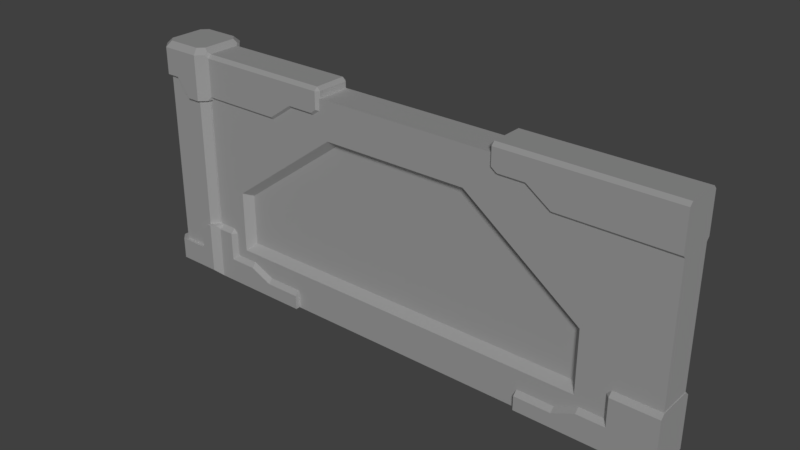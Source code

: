 # Source: RobotRampage_Wall.blend  (saved by Blender 2.77.0; exported with 4.5.12 LTS)
import bpy
from mathutils import Matrix  # noqa: F401  (used for matrix-valued properties, if any)

bpy.ops.wm.read_factory_settings(use_empty=True)
scene = bpy.context.scene
scene.name = 'Scene'

# ---- collections
col_collection_1 = bpy.data.collections.new('Collection 1'); scene.collection.children.link(col_collection_1)
col_collection_1.hide_render = True
col_collection_1.hide_viewport = True
col_collection_2 = bpy.data.collections.new('Collection 2'); scene.collection.children.link(col_collection_2)

# ---- materials (node trees are filled in below, after node groups)
mat_material = bpy.data.materials.new('Material')
mat_material.alpha_threshold = 0.0
mat_material.use_transparent_shadow = False
mat_material.roughness = 0.5

# ---- material node trees

# ---- world
world_world = bpy.data.worlds.new('World'); scene.world = world_world
world_world.color = (0.05088, 0.05088, 0.05088)
world_world.use_sun_shadow = False
world_world.sun_shadow_jitter_overblur = 0.0
world_world.cycles.sampling_method = 'MANUAL'

# ---- cameras
cam_camera = bpy.data.cameras.new('Camera')
cam_camera.clip_end = 100.0
cam_camera.lens = 35.0
cam_camera.sensor_width = 32.0
cam_camera.sensor_height = 18.0
cam_camera.ortho_scale = 7.314
cam_camera.dof.focus_distance = 0.0
cam_camera.dof.aperture_fstop = 128.0

# ---- lights
light_lamp = bpy.data.lights.new('Lamp', 'SUN')
light_lamp.transmission_factor = 0.0
light_lamp.cutoff_distance = 30.0
light_lamp.angle = 0.1993
light_lamp.energy = 1.0
light_lamp.shadow_buffer_clip_start = 1.001
light_lamp.shadow_soft_size = 0.1
light_lamp.shadow_cascade_max_distance = 1000.0

# ---- meshes
me_cube = bpy.data.meshes.new('Cube')
me_cube.from_pydata([(1.071, 1.471, 0.4432), (1.471, 1.071, 0.4432), (1.471, -1.071, 0.4432), (1.071, -1.471, 0.4432), (-1.071, -1.471, 0.4432), (-1.471, -1.071, 0.4432), (-1.471, 1.071, 0.4432), (-1.071, 1.471, 0.4432), (1.471, 1.071, 13.43), (1.071, 1.471, 13.43), (1.071, -1.471, 13.43), (1.471, -1.071, 13.43), (-1.471, -1.071, 13.43), (-1.071, -1.471, 13.43), (-1.071, 1.471, 13.43), (-1.471, 1.071, 13.43), (-1.146, -1.679, 12.02), (-1.679, -1.146, 12.02), (-1.679, 1.146, 12.02), (-1.146, 1.679, 12.02), (1.146, -1.679, 10.96), (1.146, 1.679, 10.96), (0.3819, -1.679, 10.96), (-0.3819, -1.679, 12.02), (-0.3819, 1.679, 12.02), (0.3819, 1.679, 10.96), (-1.355, -1.011, 13.9), (-1.679, -1.146, 13.58), (-1.011, -1.355, 13.9), (-1.146, -1.679, 13.58), (-1.011, 1.355, 13.9), (-1.146, 1.679, 13.58), (-1.355, 1.011, 13.9), (-1.679, 1.146, 13.58), (1.011, -1.355, 13.9), (1.146, -1.679, 13.58), (1.355, -1.011, 13.9), (1.355, 1.011, 13.9), (1.011, 1.355, 13.9), (1.146, 1.679, 13.58), (0.3819, -1.355, 13.9), (0.3819, -1.679, 13.58), (-0.3819, -1.679, 13.58), (-0.3819, -1.355, 13.9), (0.3819, 1.679, 13.58), (0.3819, 1.355, 13.9), (-0.3819, 1.355, 13.9), (-0.3819, 1.679, 13.58), (9.265, 0.9492, 13.58), (9.265, 1.146, 13.38), (9.265, 1.146, 12.15), (9.265, 0.9492, 11.94), (9.265, -1.146, 13.38), (9.265, -0.9492, 13.58), (9.265, -0.9492, 11.94), (9.265, -1.146, 12.15), (1.679, -0.9492, 10.96), (1.679, -1.146, 11.17), (1.54, -1.285, 10.96), (7.727, -1.146, 13.38), (7.727, -0.9492, 13.58), (7.727, -1.146, 12.15), (7.727, -0.9492, 11.94), (1.679, 1.146, 11.17), (1.679, 0.9492, 10.96), (1.54, 1.285, 10.96), (7.727, 1.146, 13.38), (7.727, 0.9492, 13.58), (7.727, 0.9492, 11.94), (7.727, 1.146, 12.15), (6.332, 1.146, 13.38), (6.332, 0.9492, 13.58), (6.332, -0.9492, 13.58), (6.332, -1.146, 13.38), (6.332, -1.146, 11.17), (6.332, -0.9492, 10.96), (6.332, 1.146, 11.17), (6.332, 0.9492, 10.96), (1.679, -1.146, 13.38), (1.679, -0.9492, 13.58), (1.546, -1.09, 13.71), (1.54, -1.285, 13.58), (1.679, 0.9492, 13.58), (1.679, 1.146, 13.38), (1.54, 1.285, 13.58), (1.546, 1.09, 13.71), (9.58, -0.9492, 13.58), (9.58, -1.146, 13.38), (9.777, -0.9492, 13.38), (9.58, 0.9492, 13.58), (9.777, 0.9492, 13.38), (9.58, 1.146, 13.38), (9.58, 1.146, 12.39), (9.777, 0.9492, 12.31), (9.58, -1.146, 12.39), (9.777, -0.9492, 12.31), (0.5284, -1.664, 1.657), (0.5284, 1.664, 1.657), (0.5284, -1.664, 0.3928), (0.5284, -1.264, 2.384e-07), (0.5284, 1.264, 2.384e-07), (0.5284, 1.664, 0.3928), (1.264, -1.664, 0.3928), (1.264, -1.264, -9.537e-07), (1.664, -1.264, 0.0), (1.264, -1.664, 3.321), (1.664, 1.264, 0.0), (1.264, 1.264, 2.384e-07), (1.264, 1.664, 0.3928), (1.264, 1.664, 3.321), (1.264, 1.664, 1.657), (1.664, 1.264, 1.657), (1.664, -1.264, 1.657), (1.264, -1.664, 1.657), (-1.255, 1.664, 1.657), (-1.655, 1.264, 1.657), (-1.255, 1.664, 0.3928), (-1.255, 1.264, 2.384e-07), (-1.655, 1.264, 0.3928), (-1.255, -1.264, 2.384e-07), (-1.255, -1.664, 0.3928), (-1.655, -1.264, 0.3928), (-1.655, -1.264, 1.657), (-1.255, -1.664, 1.657), (1.068, -1.664, 3.321), (0.5284, -1.664, 2.782), (0.5284, 1.664, 2.782), (1.068, 1.664, 3.321), (2.839, 1.264, 0.0), (2.839, -1.264, 0.0), (4.207, 1.264, 0.0), (4.207, -1.264, 0.0), (5.511, 1.264, 0.0), (5.511, -1.264, 0.0), (7.645, 1.264, 0.0), (7.645, -1.264, 0.0), (1.664, -1.264, 3.076), (1.664, -1.019, 3.321), (1.491, -1.438, 3.321), (1.664, 1.019, 3.321), (1.664, 1.264, 3.076), (1.491, 1.438, 3.321), (2.839, 1.019, 1.657), (2.594, 1.264, 1.412), (2.594, -1.264, 1.412), (2.839, -1.019, 1.657), (2.594, 1.264, 3.076), (2.594, 1.019, 3.321), (2.839, 1.019, 3.076), (2.594, -1.019, 3.321), (2.594, -1.264, 3.076), (2.839, -1.019, 3.076), (4.207, 1.019, 1.657), (4.207, 1.264, 1.412), (4.207, -1.264, 1.412), (4.207, -1.019, 1.657), (5.511, 1.019, 1.074), (5.511, 1.264, 0.8286), (5.511, -1.264, 0.8286), (5.511, -1.019, 1.074), (7.645, 1.264, 0.8286), (7.645, 1.019, 1.074), (7.645, -1.019, 1.074), (7.645, -1.264, 0.8286), (3.902, -0.5, 2.612), (3.902, -0.5, 5.629), (3.902, 0.5, 2.612), (3.902, 0.5, 5.629), (25.1, -0.5, 2.612), (25.1, -0.5, 5.629), (25.1, 0.5, 2.612), (25.1, 0.5, 5.629), (10.22, 1.0, 10.79), (18.78, 1.0, 10.79), (18.78, 1.0, 2.212), (10.22, 1.0, 2.212), (18.78, -1.0, 10.79), (10.22, -1.0, 10.79), (10.22, -1.0, 2.212), (18.78, -1.0, 2.212), (-1.0, -1.0, 0.0), (-1.0, -1.0, 13.0), (-1.0, 1.0, 13.0), (-1.0, 1.0, 0.0), (19.67, 1.0, 13.0), (30.0, 1.0, 13.0), (30.0, 1.0, 0.0), (9.333, 1.0, 0.0), (30.0, -1.0, 13.0), (30.0, -1.0, 0.0), (9.333, -1.0, 13.0), (19.67, -1.0, 0.0), (9.333, 1.0, 13.0), (19.67, 1.0, 0.0), (19.67, -1.0, 13.0), (9.333, -1.0, 0.0), (3.502, -1.0, 2.212), (3.502, -1.0, 5.831), (25.5, -1.0, 5.831), (25.5, -1.0, 2.212), (10.36, -0.5, 10.39), (18.78, -0.5, 2.612), (18.64, -0.5, 10.39), (10.22, -0.5, 2.612), (3.502, 1.0, 5.831), (3.502, 1.0, 2.212), (18.64, 0.5, 10.39), (25.5, 1.0, 5.831), (25.5, 1.0, 2.212), (10.22, 0.5, 2.612), (10.36, 0.5, 10.39), (18.78, 0.5, 2.612), (20.73, 0.9492, 13.58), (20.73, 1.146, 13.38), (20.73, 1.146, 12.15), (20.73, 0.9492, 11.94), (20.73, -1.146, 13.38), (20.73, -0.9492, 13.58), (20.73, -0.9492, 11.94), (20.73, -1.146, 12.15), (30.01, -0.9492, 10.96), (30.01, -1.146, 11.17), (22.27, -1.146, 13.38), (22.27, -0.9492, 13.58), (22.27, -1.146, 12.15), (22.27, -0.9492, 11.94), (30.01, 1.146, 11.17), (30.01, 0.9492, 10.96), (22.27, 1.146, 13.38), (22.27, 0.9492, 13.58), (22.27, 0.9492, 11.94), (22.27, 1.146, 12.15), (23.66, 1.146, 13.38), (23.66, 0.9492, 13.58), (23.66, -0.9492, 13.58), (23.66, -1.146, 13.38), (23.66, -1.146, 11.17), (23.66, -0.9492, 10.96), (23.66, 1.146, 11.17), (23.66, 0.9492, 10.96), (30.01, -1.146, 13.38), (30.01, -0.9492, 13.58), (30.01, 0.9492, 13.58), (30.01, 1.146, 13.38), (20.41, -0.9492, 13.58), (20.41, -1.146, 13.38), (20.22, -0.9492, 13.38), (20.41, 0.9492, 13.58), (20.22, 0.9492, 13.38), (20.41, 1.146, 13.38), (20.41, 1.146, 12.39), (20.22, 0.9492, 12.31), (20.41, -1.146, 12.39), (20.22, -0.9492, 12.31), (30.03, -1.264, -2.384e-07), (30.03, 1.264, -2.384e-07), (30.03, 1.264, 1.657), (30.03, -1.264, 1.657), (27.16, 1.264, -2.384e-07), (27.16, -1.264, -2.384e-07), (25.79, 1.264, -2.384e-07), (25.79, -1.264, -2.384e-07), (24.48, 1.264, -2.384e-07), (24.48, -1.264, -2.384e-07), (22.35, 1.264, -2.384e-07), (22.35, -1.264, -2.384e-07), (30.03, -1.264, 3.076), (30.03, -1.019, 3.321), (30.03, 1.019, 3.321), (30.03, 1.264, 3.076), (27.16, 1.019, 1.657), (27.4, 1.264, 1.412), (27.4, -1.264, 1.412), (27.16, -1.019, 1.657), (27.4, 1.264, 3.076), (27.4, 1.019, 3.321), (27.16, 1.019, 3.076), (27.4, -1.019, 3.321), (27.4, -1.264, 3.076), (27.16, -1.019, 3.076), (25.79, 1.019, 1.657), (25.79, 1.264, 1.412), (25.79, -1.264, 1.412), (25.79, -1.019, 1.657), (24.48, 1.019, 1.074), (24.48, 1.264, 0.8286), (24.48, -1.264, 0.8286), (24.48, -1.019, 1.074), (22.35, 1.264, 0.8286), (22.35, 1.019, 1.074), (22.35, -1.019, 1.074), (22.35, -1.264, 0.8286)], [], [(9, 0, 7, 14), (3, 10, 13, 4), (5, 12, 15, 6), (1, 8, 11, 2), (0, 9, 8, 1), (2, 11, 10, 3), (4, 13, 12, 5), (6, 15, 14, 7), (17, 18, 19, 16), (63, 83, 70, 76), (16, 29, 27, 17), (31, 19, 18, 33), (41, 42, 23, 22), (27, 33, 18, 17), (31, 47, 24, 19), (44, 39, 21, 25), (35, 41, 22, 20), (42, 29, 16, 23), (36, 34, 35, 81, 80), (47, 44, 25, 24), (73, 74, 61, 59), (84, 83, 63, 65, 21, 39), (23, 16, 19, 24), (22, 23, 24, 25), (56, 64, 77, 75), (28, 26, 27, 29), (32, 30, 31, 33), (90, 88, 95, 93), (80, 79, 82, 85, 37, 36), (26, 32, 33, 27), (43, 28, 29, 42), (38, 37, 85, 84, 39), (47, 31, 30, 46), (34, 40, 41, 35), (40, 43, 42, 41), (39, 44, 45, 38), (44, 47, 46, 45), (34, 36, 37, 38, 45, 46, 30, 32, 26, 28, 43, 40), (35, 20, 58, 57, 78, 81), (78, 57, 74, 73), (76, 70, 66, 69), (52, 55, 94, 87), (75, 77, 68, 62), (71, 72, 60, 67), (82, 79, 72, 71), (62, 68, 51, 54), (48, 53, 86, 89), (54, 51, 93, 95), (50, 49, 91, 92), (21, 65, 64, 56, 58, 20, 22, 25), (59, 61, 55, 52), (69, 66, 49, 50), (56, 57, 58), (63, 64, 65), (78, 79, 80, 81), (82, 83, 84, 85), (86, 87, 88), (89, 90, 91), (62, 54, 55, 61), (69, 50, 51, 68), (49, 66, 67, 48), (66, 70, 71, 67), (63, 76, 77, 64), (73, 59, 60, 72), (61, 74, 75, 62), (53, 60, 59, 52), (76, 69, 68, 77), (70, 83, 82, 71), (78, 73, 72, 79), (56, 75, 74, 57), (88, 90, 89, 86), (92, 91, 90, 93), (95, 88, 87, 94), (48, 89, 91, 49), (93, 51, 50, 92), (54, 95, 94, 55), (86, 53, 52, 87), (67, 60, 53, 48), (97, 110, 108, 101), (97, 101, 116, 114), (126, 127, 109, 110, 97), (98, 96, 123, 120), (113, 96, 98, 102), (125, 126, 97, 96), (148, 151, 145, 142), (122, 115, 118, 121), (141, 140, 111, 110, 109), (96, 97, 114, 115, 122, 123), (100, 99, 119, 117), (105, 138, 137, 139, 141, 109, 127, 124), (102, 103, 104), (106, 107, 108), (116, 117, 118), (119, 120, 121), (111, 106, 108, 110), (107, 100, 101, 108), (113, 102, 104, 112), (103, 107, 106, 104), (99, 103, 102, 98), (111, 140, 146, 143), (136, 112, 144, 150), (114, 116, 118, 115), (117, 119, 121, 118), (120, 123, 122, 121), (98, 120, 119, 99), (116, 101, 100, 117), (99, 100, 107, 103), (124, 127, 126, 125), (105, 124, 125, 96, 113), (142, 145, 155, 152), (112, 104, 129, 144), (104, 106, 128, 129), (139, 137, 149, 147), (152, 155, 159, 156), (106, 111, 143, 128), (131, 130, 132, 133), (129, 128, 130, 131), (144, 129, 131, 154), (128, 143, 153, 130), (132, 157, 160, 134), (154, 131, 133, 158), (130, 153, 157, 132), (156, 159, 162, 161), (160, 161, 162, 163, 135, 134), (133, 132, 134, 135), (158, 133, 135, 163), (136, 137, 138), (139, 140, 141), (146, 147, 148), (149, 150, 151), (136, 150, 149, 137), (148, 142, 143, 146), (145, 151, 150, 144), (151, 148, 147, 149), (146, 140, 139, 147), (155, 145, 144, 154), (142, 152, 153, 143), (152, 156, 157, 153), (154, 158, 159, 155), (158, 163, 162, 159), (160, 157, 156, 161), (105, 113, 112, 136, 138), (181, 182, 183, 180), (206, 171, 170, 211), (185, 188, 189, 186), (200, 165, 164, 203), (191, 193, 186, 189), (190, 192, 182, 181), (188, 185, 184, 194), (194, 184, 192, 190), (180, 183, 187, 195), (195, 187, 193, 191), (169, 202, 201, 168), (202, 200, 203, 201), (167, 210, 209, 166), (210, 206, 211, 209), (196, 197, 181, 180), (204, 205, 183, 182), (207, 173, 184, 185), (208, 207, 185, 186), (205, 175, 187, 183), (198, 199, 189, 188), (197, 177, 190, 181), (199, 179, 191, 189), (172, 204, 182, 192), (173, 172, 192, 184), (174, 208, 186, 193), (175, 174, 193, 187), (176, 198, 188, 194), (177, 176, 194, 190), (178, 196, 180, 195), (179, 178, 195, 191), (164, 165, 197, 196), (169, 168, 199, 198), (165, 200, 177, 197), (168, 201, 179, 199), (202, 169, 198, 176), (200, 202, 176, 177), (203, 164, 196, 178), (201, 203, 178, 179), (167, 166, 205, 204), (171, 206, 173, 207), (170, 171, 207, 208), (166, 209, 175, 205), (210, 167, 204, 172), (206, 210, 172, 173), (211, 170, 208, 174), (209, 211, 174, 175), (226, 238, 232, 243), (235, 222, 224, 236), (220, 237, 239, 227), (248, 251, 253, 246), (240, 235, 236, 221), (238, 231, 228, 232), (216, 245, 252, 219), (237, 225, 230, 239), (233, 229, 223, 234), (242, 233, 234, 241), (225, 218, 215, 230), (212, 247, 244, 217), (218, 253, 251, 215), (214, 250, 249, 213), (222, 216, 219, 224), (231, 214, 213, 228), (244, 246, 245), (247, 249, 248), (225, 224, 219, 218), (231, 230, 215, 214), (213, 212, 229, 228), (228, 229, 233, 232), (226, 227, 239, 238), (235, 234, 223, 222), (224, 225, 237, 236), (217, 216, 222, 223), (238, 239, 230, 231), (232, 233, 242, 243), (240, 241, 234, 235), (220, 221, 236, 237), (246, 244, 247, 248), (250, 251, 248, 249), (253, 252, 245, 246), (212, 213, 249, 247), (251, 250, 214, 215), (218, 219, 252, 253), (244, 245, 216, 217), (229, 212, 217, 223), (276, 270, 273, 279), (256, 271, 274, 269), (266, 278, 272, 257), (270, 280, 283, 273), (257, 272, 259, 254), (254, 259, 258, 255), (268, 275, 277, 267), (280, 284, 287, 283), (255, 258, 271, 256), (261, 263, 262, 260), (259, 261, 260, 258), (272, 282, 261, 259), (258, 260, 281, 271), (262, 264, 288, 285), (282, 286, 263, 261), (260, 262, 285, 281), (284, 289, 290, 287), (288, 264, 265, 291, 290, 289), (263, 265, 264, 262), (286, 291, 265, 263), (274, 276, 275), (277, 279, 278), (266, 267, 277, 278), (276, 274, 271, 270), (273, 272, 278, 279), (279, 277, 275, 276), (274, 275, 268, 269), (283, 282, 272, 273), (270, 271, 281, 280), (280, 281, 285, 284), (282, 283, 287, 286), (286, 287, 290, 291), (288, 289, 284, 285), (220, 227, 226, 243, 242, 241, 240, 221), (256, 269, 268, 267, 266, 257, 254, 255)])
_uv = me_cube.uv_layers.new(name='UVMap')
_uv.uv.foreach_set('vector', [0.1987, 0.9802, 0.1987, 0.8914, 0.184, 0.8914, 0.184, 0.9802, 0.1987, 0.8914, 0.1987, 0.9802, 0.184, 0.9802, 0.184, 0.8914, 0.1813, 0.8914, 0.1813, 0.9802, 0.1813, 0.9802, 0.1813, 0.8914, 0.2014, 0.8914, 0.2014, 0.9802, 0.2014, 0.9802, 0.2014, 0.8914, 0.07174, 0.8933, 0.07174, 0.9822, 0.07447, 0.9822, 0.07447, 0.8933, 0.07447, 0.8933, 0.07447, 0.9822, 0.07174, 0.9822, 0.07174, 0.8933, 0.05707, 0.8933, 0.05707, 0.9822, 0.05433, 0.9822, 0.05433, 0.8933, 0.05433, 0.8933, 0.05433, 0.9822, 0.05707, 0.9822, 0.05707, 0.8933, 0.1512, 0.6968, 0.1512, 0.6968, 0.155, 0.6968, 0.155, 0.6968, 0.1752, 0.6907, 0.1752, 0.7065, 0.2085, 0.7065, 0.2085, 0.6907, 0.155, 0.6968, 0.155, 0.7079, 0.1512, 0.7079, 0.1512, 0.6968, 0.155, 0.7079, 0.155, 0.6968, 0.1512, 0.6968, 0.1512, 0.7079, 0.166, 0.7079, 0.1605, 0.7079, 0.1605, 0.6968, 0.166, 0.6892, 0.1512, 0.7079, 0.1512, 0.7079, 0.1512, 0.6968, 0.1512, 0.6968, 0.155, 0.7079, 0.1605, 0.7079, 0.1605, 0.6968, 0.155, 0.6968, 0.166, 0.7079, 0.1714, 0.7079, 0.1714, 0.6892, 0.166, 0.6892, 0.1714, 0.7079, 0.166, 0.7079, 0.166, 0.6892, 0.1714, 0.6892, 0.1605, 0.7079, 0.155, 0.7079, 0.155, 0.6968, 0.1605, 0.6968, 0.04596, 0.7083, 0.04351, 0.7083, 0.04447, 0.706, 0.04729, 0.706, 0.04733, 0.7069, 0.1605, 0.7079, 0.166, 0.7079, 0.166, 0.6892, 0.1605, 0.6968, 0.2085, 0.7065, 0.2085, 0.6907, 0.2185, 0.6977, 0.2185, 0.7065, 0.1742, 0.7079, 0.1752, 0.7065, 0.1752, 0.6907, 0.1742, 0.6892, 0.1714, 0.6892, 0.1714, 0.7079, 0.1605, 0.6968, 0.155, 0.6968, 0.155, 0.6968, 0.1605, 0.6968, 0.166, 0.6892, 0.1605, 0.6968, 0.1605, 0.6968, 0.166, 0.6892, 0.1752, 0.6892, 0.1752, 0.6892, 0.2085, 0.6892, 0.2085, 0.6892, 0.02904, 0.7083, 0.02658, 0.7083, 0.02426, 0.706, 0.02807, 0.706, 0.02658, 0.7083, 0.02904, 0.7083, 0.02807, 0.706, 0.02426, 0.706, 0.2332, 0.7065, 0.2332, 0.7065, 0.2332, 0.6989, 0.2332, 0.6989, 0.04733, 0.7069, 0.04828, 0.706, 0.04828, 0.706, 0.04733, 0.7069, 0.04596, 0.7083, 0.04596, 0.7083, 0.02658, 0.7083, 0.02658, 0.7083, 0.02426, 0.706, 0.02426, 0.706, 0.03354, 0.7083, 0.02904, 0.7083, 0.02807, 0.706, 0.03354, 0.706, 0.04351, 0.7083, 0.04596, 0.7083, 0.04733, 0.7069, 0.04729, 0.706, 0.04447, 0.706, 0.03354, 0.706, 0.02807, 0.706, 0.02904, 0.7083, 0.03354, 0.7083, 0.04351, 0.7083, 0.039, 0.7083, 0.039, 0.706, 0.04447, 0.706, 0.039, 0.7083, 0.03354, 0.7083, 0.03354, 0.706, 0.039, 0.706, 0.04447, 0.706, 0.039, 0.706, 0.039, 0.7083, 0.04351, 0.7083, 0.039, 0.706, 0.03354, 0.706, 0.03354, 0.7083, 0.039, 0.7083, 0.1705, 0.7102, 0.1729, 0.7102, 0.1729, 0.7102, 0.1705, 0.7102, 0.166, 0.7102, 0.1605, 0.7102, 0.156, 0.7102, 0.1535, 0.7102, 0.1535, 0.7102, 0.156, 0.7102, 0.1605, 0.7102, 0.166, 0.7102, 0.1714, 0.7079, 0.1714, 0.6892, 0.1742, 0.6892, 0.1752, 0.6907, 0.1752, 0.7065, 0.1742, 0.7079, 0.1752, 0.7065, 0.1752, 0.6907, 0.2085, 0.6907, 0.2085, 0.7065, 0.2085, 0.6907, 0.2085, 0.7065, 0.2185, 0.7065, 0.2185, 0.6977, 0.2295, 0.7065, 0.2295, 0.6977, 0.2318, 0.6994, 0.2318, 0.7065, 0.2085, 0.6892, 0.2085, 0.6892, 0.2185, 0.6962, 0.2185, 0.6962, 0.2085, 0.7079, 0.2085, 0.7079, 0.2185, 0.7079, 0.2185, 0.7079, 0.1752, 0.7079, 0.1752, 0.7079, 0.2085, 0.7079, 0.2085, 0.7079, 0.2185, 0.6962, 0.2185, 0.6962, 0.2295, 0.6962, 0.2295, 0.6962, 0.2295, 0.7079, 0.2295, 0.7079, 0.2318, 0.7079, 0.2318, 0.7079, 0.2295, 0.6962, 0.2295, 0.6962, 0.2332, 0.6989, 0.2332, 0.6989, 0.2295, 0.6977, 0.2295, 0.7065, 0.2318, 0.7065, 0.2318, 0.6994, 0.1714, 0.6892, 0.1742, 0.6892, 0.1752, 0.6892, 0.1752, 0.6892, 0.1742, 0.6892, 0.1714, 0.6892, 0.166, 0.6892, 0.166, 0.6892, 0.2185, 0.7065, 0.2185, 0.6977, 0.2295, 0.6977, 0.2295, 0.7065, 0.2185, 0.6977, 0.2185, 0.7065, 0.2295, 0.7065, 0.2295, 0.6977, 0.04828, 0.6872, 0.04828, 0.6887, 0.04729, 0.6872, 0.04828, 0.6887, 0.04828, 0.6872, 0.04729, 0.6872, 0.04828, 0.7045, 0.04828, 0.706, 0.04733, 0.7069, 0.04729, 0.706, 0.04828, 0.706, 0.04828, 0.7045, 0.04729, 0.706, 0.04733, 0.7069, 0.1048, 0.706, 0.1048, 0.7045, 0.1062, 0.7045, 0.1048, 0.706, 0.1062, 0.7045, 0.1048, 0.7045, 0.09155, 0.6942, 0.1025, 0.6942, 0.1025, 0.6958, 0.09155, 0.6958, 0.09155, 0.6958, 0.1025, 0.6958, 0.1025, 0.6942, 0.09155, 0.6942, 0.1025, 0.7045, 0.09155, 0.7045, 0.09155, 0.706, 0.1025, 0.706, 0.09155, 0.7045, 0.08157, 0.7045, 0.08157, 0.706, 0.09155, 0.706, 0.04828, 0.6887, 0.08157, 0.6887, 0.08157, 0.6872, 0.04828, 0.6872, 0.08157, 0.7045, 0.09155, 0.7045, 0.09155, 0.706, 0.08157, 0.706, 0.09155, 0.6958, 0.08157, 0.6887, 0.08157, 0.6872, 0.09155, 0.6942, 0.1025, 0.706, 0.09155, 0.706, 0.09155, 0.7045, 0.1025, 0.7045, 0.08157, 0.6887, 0.09155, 0.6958, 0.09155, 0.6942, 0.08157, 0.6872, 0.08157, 0.7045, 0.04828, 0.7045, 0.04828, 0.706, 0.08157, 0.706, 0.04828, 0.7045, 0.08157, 0.7045, 0.08157, 0.706, 0.04828, 0.706, 0.04828, 0.6872, 0.08157, 0.6872, 0.08157, 0.6887, 0.04828, 0.6887, 0.1062, 0.7045, 0.1062, 0.7045, 0.1048, 0.706, 0.1048, 0.706, 0.1048, 0.6974, 0.1048, 0.7045, 0.1062, 0.7045, 0.1062, 0.6969, 0.1062, 0.6969, 0.1062, 0.7045, 0.1048, 0.7045, 0.1048, 0.6974, 0.1025, 0.706, 0.1048, 0.706, 0.1048, 0.7045, 0.1025, 0.7045, 0.1062, 0.6969, 0.1025, 0.6942, 0.1025, 0.6958, 0.1048, 0.6974, 0.1025, 0.6942, 0.1062, 0.6969, 0.1048, 0.6974, 0.1025, 0.6958, 0.1048, 0.706, 0.1025, 0.706, 0.1025, 0.7045, 0.1048, 0.7045, 0.2185, 0.7079, 0.2185, 0.7079, 0.2295, 0.7079, 0.2295, 0.7079, 0.1689, 0.6934, 0.175, 0.6934, 0.175, 0.6828, 0.1689, 0.6828, 0.1689, 0.6934, 0.1689, 0.6828, 0.1541, 0.6828, 0.1541, 0.6934, 0.1689, 0.7027, 0.1734, 0.7072, 0.175, 0.7072, 0.175, 0.6934, 0.1689, 0.6934, 0.1689, 0.6828, 0.1689, 0.6934, 0.1541, 0.6934, 0.1541, 0.6828, 0.175, 0.6934, 0.1689, 0.6934, 0.1689, 0.6828, 0.175, 0.6828, 0.1689, 0.7027, 0.1689, 0.7027, 0.1689, 0.6934, 0.1689, 0.6934, 0.1881, 0.7052, 0.1881, 0.7052, 0.1881, 0.6934, 0.1881, 0.6934, 0.1507, 0.6934, 0.1507, 0.6934, 0.1507, 0.6828, 0.1507, 0.6828, 0.05578, 0.7072, 0.05723, 0.7052, 0.05723, 0.6934, 0.0539, 0.6934, 0.0539, 0.7072, 0.1689, 0.6934, 0.1689, 0.6934, 0.1541, 0.6934, 0.1507, 0.6934, 0.1507, 0.6934, 0.1541, 0.6934, 0.1689, 0.6796, 0.1689, 0.6796, 0.1541, 0.6796, 0.1541, 0.6796, 0.175, 0.7072, 0.1769, 0.7072, 0.1783, 0.7072, 0.1783, 0.7072, 0.1769, 0.7072, 0.175, 0.7072, 0.1734, 0.7072, 0.1734, 0.7072, 0.0539, 0.6828, 0.0539, 0.6796, 0.05723, 0.6796, 0.05723, 0.6796, 0.0539, 0.6796, 0.0539, 0.6828, 0.03296, 0.6828, 0.03296, 0.6796, 0.02963, 0.6828, 0.03296, 0.6796, 0.03296, 0.6828, 0.02963, 0.6828, 0.05723, 0.6934, 0.05723, 0.6796, 0.0539, 0.6828, 0.0539, 0.6934, 0.0539, 0.6796, 0.04778, 0.6796, 0.04778, 0.6828, 0.0539, 0.6828, 0.0539, 0.6934, 0.0539, 0.6828, 0.05723, 0.6796, 0.05723, 0.6934, 0.175, 0.6796, 0.175, 0.6796, 0.1783, 0.6796, 0.1783, 0.6796, 0.04778, 0.6796, 0.0539, 0.6796, 0.0539, 0.6828, 0.04778, 0.6828, 0.1783, 0.6934, 0.1783, 0.7052, 0.186, 0.7052, 0.186, 0.6913, 0.1783, 0.7052, 0.1783, 0.6934, 0.186, 0.6913, 0.186, 0.7052, 0.1541, 0.6934, 0.1541, 0.6828, 0.1507, 0.6828, 0.1507, 0.6934, 0.03296, 0.6796, 0.03296, 0.6796, 0.02963, 0.6828, 0.02963, 0.6828, 0.1541, 0.6828, 0.1541, 0.6934, 0.1507, 0.6934, 0.1507, 0.6828, 0.04778, 0.6828, 0.03296, 0.6828, 0.03296, 0.6796, 0.04778, 0.6796, 0.03296, 0.6828, 0.04778, 0.6828, 0.04778, 0.6796, 0.03296, 0.6796, 0.1689, 0.6796, 0.1689, 0.6796, 0.175, 0.6796, 0.175, 0.6796, 0.1734, 0.7072, 0.1734, 0.7072, 0.1689, 0.7027, 0.1689, 0.7027, 0.175, 0.7072, 0.1734, 0.7072, 0.1689, 0.7027, 0.1689, 0.6934, 0.175, 0.6934, 0.1881, 0.6934, 0.1881, 0.6934, 0.1995, 0.6934, 0.1995, 0.6934, 0.1783, 0.6934, 0.1783, 0.6796, 0.1881, 0.6796, 0.186, 0.6913, 0.1783, 0.6796, 0.1783, 0.6796, 0.1881, 0.6796, 0.1881, 0.6796, 0.1783, 0.7072, 0.1783, 0.7072, 0.186, 0.7072, 0.186, 0.7072, 0.1995, 0.6934, 0.1995, 0.6934, 0.2103, 0.6885, 0.2103, 0.6885, 0.1783, 0.6796, 0.1783, 0.6934, 0.186, 0.6913, 0.1881, 0.6796, 0.1995, 0.6796, 0.1995, 0.6796, 0.2103, 0.6796, 0.2103, 0.6796, 0.1881, 0.6796, 0.1881, 0.6796, 0.1995, 0.6796, 0.1995, 0.6796, 0.186, 0.6913, 0.1881, 0.6796, 0.1995, 0.6796, 0.1995, 0.6913, 0.1881, 0.6796, 0.186, 0.6913, 0.1995, 0.6913, 0.1995, 0.6796, 0.2103, 0.6796, 0.2103, 0.6865, 0.228, 0.6865, 0.228, 0.6796, 0.1995, 0.6913, 0.1995, 0.6796, 0.2103, 0.6796, 0.2103, 0.6865, 0.1995, 0.6796, 0.1995, 0.6913, 0.2103, 0.6865, 0.2103, 0.6796, 0.2103, 0.6885, 0.2103, 0.6885, 0.228, 0.6885, 0.228, 0.6885, 0.228, 0.6865, 0.228, 0.6885, 0.228, 0.6885, 0.228, 0.6865, 0.228, 0.6796, 0.228, 0.6796, 0.2103, 0.6796, 0.2103, 0.6796, 0.228, 0.6796, 0.228, 0.6796, 0.2103, 0.6865, 0.2103, 0.6796, 0.228, 0.6796, 0.228, 0.6865, 0.05723, 0.7052, 0.05723, 0.7072, 0.05578, 0.7072, 0.05723, 0.7072, 0.05723, 0.7052, 0.05578, 0.7072, 0.06495, 0.7052, 0.06495, 0.7072, 0.067, 0.7052, 0.06495, 0.7072, 0.06495, 0.7052, 0.067, 0.7052, 0.05723, 0.7052, 0.06495, 0.7052, 0.06495, 0.7072, 0.05723, 0.7072, 0.067, 0.7052, 0.067, 0.6934, 0.06495, 0.6913, 0.06495, 0.7052, 0.067, 0.6934, 0.067, 0.7052, 0.06495, 0.7052, 0.06495, 0.6913, 0.1881, 0.7052, 0.1881, 0.7052, 0.186, 0.7072, 0.186, 0.7072, 0.06495, 0.7052, 0.05723, 0.7052, 0.05723, 0.7072, 0.06495, 0.7072, 0.07837, 0.6934, 0.067, 0.6934, 0.06495, 0.6913, 0.07837, 0.6913, 0.067, 0.6934, 0.07837, 0.6934, 0.07837, 0.6913, 0.06495, 0.6913, 0.07837, 0.6934, 0.08921, 0.6885, 0.08921, 0.6865, 0.07837, 0.6913, 0.07837, 0.6913, 0.08921, 0.6865, 0.08921, 0.6885, 0.07837, 0.6934, 0.08921, 0.6865, 0.1069, 0.6865, 0.1069, 0.6885, 0.08921, 0.6885, 0.1069, 0.6865, 0.08921, 0.6865, 0.08921, 0.6885, 0.1069, 0.6885, 0.0539, 0.7072, 0.0539, 0.6934, 0.05723, 0.6934, 0.05723, 0.7052, 0.05578, 0.7072, 0.2156, 0.808, 0.2156, 0.808, 0.2156, 0.8324, 0.2156, 0.8324, 0.1788, 0.8129, 0.1667, 0.8218, 0.1667, 0.8275, 0.1786, 0.8275, 0.1575, 0.808, 0.1575, 0.808, 0.1575, 0.8324, 0.1575, 0.8324, 0.1943, 0.8129, 0.2064, 0.8218, 0.2064, 0.8275, 0.1946, 0.8275, 0.1769, 0.8324, 0.1769, 0.8324, 0.1575, 0.8324, 0.1575, 0.8324, 0.1962, 0.808, 0.1962, 0.808, 0.2156, 0.808, 0.2156, 0.808, 0.1575, 0.808, 0.1575, 0.808, 0.1769, 0.808, 0.1769, 0.808, 0.1769, 0.808, 0.1769, 0.808, 0.1962, 0.808, 0.1962, 0.808, 0.2156, 0.8324, 0.2156, 0.8324, 0.1962, 0.8324, 0.1962, 0.8324, 0.1962, 0.8324, 0.1962, 0.8324, 0.1769, 0.8324, 0.1769, 0.8324, 0.1667, 0.8218, 0.1788, 0.8129, 0.1786, 0.8275, 0.1667, 0.8275, 0.1788, 0.8129, 0.1943, 0.8129, 0.1946, 0.8275, 0.1786, 0.8275, 0.2064, 0.8218, 0.1943, 0.8129, 0.1946, 0.8275, 0.2064, 0.8275, 0.1943, 0.8129, 0.1788, 0.8129, 0.1786, 0.8275, 0.1946, 0.8275, 0.2071, 0.8282, 0.2071, 0.8215, 0.2156, 0.808, 0.2156, 0.8324, 0.2071, 0.8215, 0.2071, 0.8282, 0.2156, 0.8324, 0.2156, 0.808, 0.166, 0.8215, 0.1786, 0.8122, 0.1769, 0.808, 0.1575, 0.808, 0.166, 0.8282, 0.166, 0.8215, 0.1575, 0.808, 0.1575, 0.8324, 0.2071, 0.8282, 0.1946, 0.8282, 0.1962, 0.8324, 0.2156, 0.8324, 0.166, 0.8215, 0.166, 0.8282, 0.1575, 0.8324, 0.1575, 0.808, 0.2071, 0.8215, 0.1946, 0.8122, 0.1962, 0.808, 0.2156, 0.808, 0.166, 0.8282, 0.1786, 0.8282, 0.1769, 0.8324, 0.1575, 0.8324, 0.1946, 0.8122, 0.2071, 0.8215, 0.2156, 0.808, 0.1962, 0.808, 0.1786, 0.8122, 0.1946, 0.8122, 0.1962, 0.808, 0.1769, 0.808, 0.1786, 0.8282, 0.166, 0.8282, 0.1575, 0.8324, 0.1769, 0.8324, 0.1946, 0.8282, 0.1786, 0.8282, 0.1769, 0.8324, 0.1962, 0.8324, 0.1786, 0.8122, 0.166, 0.8215, 0.1575, 0.808, 0.1769, 0.808, 0.1946, 0.8122, 0.1786, 0.8122, 0.1769, 0.808, 0.1962, 0.808, 0.1946, 0.8282, 0.2071, 0.8282, 0.2156, 0.8324, 0.1962, 0.8324, 0.1786, 0.8282, 0.1946, 0.8282, 0.1962, 0.8324, 0.1769, 0.8324, 0.06771, 0.8177, 0.06771, 0.8121, 0.06846, 0.8117, 0.06846, 0.8185, 0.02805, 0.8121, 0.02805, 0.8177, 0.0273, 0.8185, 0.0273, 0.8117, 0.06771, 0.8121, 0.05564, 0.8032, 0.05588, 0.8024, 0.06846, 0.8117, 0.02805, 0.8177, 0.03988, 0.8177, 0.03988, 0.8185, 0.0273, 0.8185, 0.04012, 0.8032, 0.02805, 0.8121, 0.0273, 0.8117, 0.03988, 0.8024, 0.05564, 0.8032, 0.04012, 0.8032, 0.03988, 0.8024, 0.05588, 0.8024, 0.05588, 0.8177, 0.06771, 0.8177, 0.06846, 0.8185, 0.05588, 0.8185, 0.03988, 0.8177, 0.05588, 0.8177, 0.05588, 0.8185, 0.03988, 0.8185, 0.08334, 0.8199, 0.08334, 0.8255, 0.08408, 0.8263, 0.08408, 0.8195, 0.04367, 0.8199, 0.05575, 0.811, 0.0555, 0.8102, 0.04293, 0.8195, 0.04367, 0.8255, 0.04367, 0.8199, 0.04293, 0.8195, 0.04293, 0.8263, 0.08334, 0.8255, 0.07151, 0.8255, 0.07151, 0.8263, 0.08408, 0.8263, 0.07126, 0.811, 0.08334, 0.8199, 0.08408, 0.8195, 0.07151, 0.8102, 0.05575, 0.811, 0.07126, 0.811, 0.07151, 0.8102, 0.0555, 0.8102, 0.0555, 0.8255, 0.04367, 0.8255, 0.04293, 0.8263, 0.0555, 0.8263, 0.07151, 0.8255, 0.0555, 0.8255, 0.0555, 0.8263, 0.07151, 0.8263, 0.1752, 0.6907, 0.2085, 0.6907, 0.2085, 0.7065, 0.1752, 0.7065, 0.2085, 0.7065, 0.2185, 0.7065, 0.2185, 0.6977, 0.2085, 0.6907, 0.1752, 0.6892, 0.2085, 0.6892, 0.2085, 0.6892, 0.1752, 0.6892, 0.2332, 0.7065, 0.2332, 0.6989, 0.2332, 0.6989, 0.2332, 0.7065, 0.1752, 0.7065, 0.2085, 0.7065, 0.2085, 0.6907, 0.1752, 0.6907, 0.2085, 0.6907, 0.2185, 0.6977, 0.2185, 0.7065, 0.2085, 0.7065, 0.2295, 0.7065, 0.2318, 0.7065, 0.2318, 0.6994, 0.2295, 0.6977, 0.2085, 0.6892, 0.2185, 0.6962, 0.2185, 0.6962, 0.2085, 0.6892, 0.2085, 0.7079, 0.2185, 0.7079, 0.2185, 0.7079, 0.2085, 0.7079, 0.1752, 0.7079, 0.2085, 0.7079, 0.2085, 0.7079, 0.1752, 0.7079, 0.2185, 0.6962, 0.2295, 0.6962, 0.2295, 0.6962, 0.2185, 0.6962, 0.2295, 0.7079, 0.2318, 0.7079, 0.2318, 0.7079, 0.2295, 0.7079, 0.2295, 0.6962, 0.2332, 0.6989, 0.2332, 0.6989, 0.2295, 0.6962, 0.2295, 0.6977, 0.2318, 0.6994, 0.2318, 0.7065, 0.2295, 0.7065, 0.2185, 0.7065, 0.2295, 0.7065, 0.2295, 0.6977, 0.2185, 0.6977, 0.2185, 0.6977, 0.2295, 0.6977, 0.2295, 0.7065, 0.2185, 0.7065, 0.1048, 0.706, 0.1062, 0.7045, 0.1048, 0.7045, 0.1048, 0.706, 0.1048, 0.7045, 0.1062, 0.7045, 0.09155, 0.6942, 0.09155, 0.6958, 0.1025, 0.6958, 0.1025, 0.6942, 0.09155, 0.6958, 0.09155, 0.6942, 0.1025, 0.6942, 0.1025, 0.6958, 0.1025, 0.7045, 0.1025, 0.706, 0.09155, 0.706, 0.09155, 0.7045, 0.09155, 0.7045, 0.09155, 0.706, 0.08157, 0.706, 0.08157, 0.7045, 0.04828, 0.6887, 0.04828, 0.6872, 0.08157, 0.6872, 0.08157, 0.6887, 0.08157, 0.7045, 0.08157, 0.706, 0.09155, 0.706, 0.09155, 0.7045, 0.09155, 0.6958, 0.09155, 0.6942, 0.08157, 0.6872, 0.08157, 0.6887, 0.1025, 0.706, 0.1025, 0.7045, 0.09155, 0.7045, 0.09155, 0.706, 0.08157, 0.6887, 0.08157, 0.6872, 0.09155, 0.6942, 0.09155, 0.6958, 0.08157, 0.7045, 0.08157, 0.706, 0.04828, 0.706, 0.04828, 0.7045, 0.04828, 0.7045, 0.04828, 0.706, 0.08157, 0.706, 0.08157, 0.7045, 0.04828, 0.6872, 0.04828, 0.6887, 0.08157, 0.6887, 0.08157, 0.6872, 0.1062, 0.7045, 0.1048, 0.706, 0.1048, 0.706, 0.1062, 0.7045, 0.1048, 0.6974, 0.1062, 0.6969, 0.1062, 0.7045, 0.1048, 0.7045, 0.1062, 0.6969, 0.1048, 0.6974, 0.1048, 0.7045, 0.1062, 0.7045, 0.1025, 0.706, 0.1025, 0.7045, 0.1048, 0.7045, 0.1048, 0.706, 0.1062, 0.6969, 0.1048, 0.6974, 0.1025, 0.6958, 0.1025, 0.6942, 0.1025, 0.6942, 0.1025, 0.6958, 0.1048, 0.6974, 0.1062, 0.6969, 0.1048, 0.706, 0.1048, 0.7045, 0.1025, 0.7045, 0.1025, 0.706, 0.2185, 0.7079, 0.2295, 0.7079, 0.2295, 0.7079, 0.2185, 0.7079, 0.1881, 0.7052, 0.1881, 0.6934, 0.1881, 0.6934, 0.1881, 0.7052, 0.1783, 0.6934, 0.186, 0.6913, 0.186, 0.7052, 0.1783, 0.7052, 0.1783, 0.7052, 0.186, 0.7052, 0.186, 0.6913, 0.1783, 0.6934, 0.1881, 0.6934, 0.1995, 0.6934, 0.1995, 0.6934, 0.1881, 0.6934, 0.1783, 0.6934, 0.186, 0.6913, 0.1881, 0.6796, 0.1783, 0.6796, 0.1783, 0.6796, 0.1881, 0.6796, 0.1881, 0.6796, 0.1783, 0.6796, 0.1783, 0.7072, 0.186, 0.7072, 0.186, 0.7072, 0.1783, 0.7072, 0.1995, 0.6934, 0.2103, 0.6885, 0.2103, 0.6885, 0.1995, 0.6934, 0.1783, 0.6796, 0.1881, 0.6796, 0.186, 0.6913, 0.1783, 0.6934, 0.1995, 0.6796, 0.2103, 0.6796, 0.2103, 0.6796, 0.1995, 0.6796, 0.1881, 0.6796, 0.1995, 0.6796, 0.1995, 0.6796, 0.1881, 0.6796, 0.186, 0.6913, 0.1995, 0.6913, 0.1995, 0.6796, 0.1881, 0.6796, 0.1881, 0.6796, 0.1995, 0.6796, 0.1995, 0.6913, 0.186, 0.6913, 0.2103, 0.6796, 0.228, 0.6796, 0.228, 0.6865, 0.2103, 0.6865, 0.1995, 0.6913, 0.2103, 0.6865, 0.2103, 0.6796, 0.1995, 0.6796, 0.1995, 0.6796, 0.2103, 0.6796, 0.2103, 0.6865, 0.1995, 0.6913, 0.2103, 0.6885, 0.228, 0.6885, 0.228, 0.6885, 0.2103, 0.6885, 0.228, 0.6865, 0.228, 0.6796, 0.228, 0.6796, 0.228, 0.6865, 0.228, 0.6885, 0.228, 0.6885, 0.2103, 0.6796, 0.228, 0.6796, 0.228, 0.6796, 0.2103, 0.6796, 0.2103, 0.6865, 0.228, 0.6865, 0.228, 0.6796, 0.2103, 0.6796, 0.06495, 0.7052, 0.067, 0.7052, 0.06495, 0.7072, 0.06495, 0.7072, 0.067, 0.7052, 0.06495, 0.7052, 0.05723, 0.7052, 0.05723, 0.7072, 0.06495, 0.7072, 0.06495, 0.7052, 0.067, 0.7052, 0.06495, 0.7052, 0.06495, 0.6913, 0.067, 0.6934, 0.067, 0.6934, 0.06495, 0.6913, 0.06495, 0.7052, 0.067, 0.7052, 0.1881, 0.7052, 0.186, 0.7072, 0.186, 0.7072, 0.1881, 0.7052, 0.06495, 0.7052, 0.06495, 0.7072, 0.05723, 0.7072, 0.05723, 0.7052, 0.07837, 0.6934, 0.07837, 0.6913, 0.06495, 0.6913, 0.067, 0.6934, 0.067, 0.6934, 0.06495, 0.6913, 0.07837, 0.6913, 0.07837, 0.6934, 0.07837, 0.6934, 0.07837, 0.6913, 0.08921, 0.6865, 0.08921, 0.6885, 0.07837, 0.6913, 0.07837, 0.6934, 0.08921, 0.6885, 0.08921, 0.6865, 0.08921, 0.6865, 0.08921, 0.6885, 0.1069, 0.6885, 0.1069, 0.6865, 0.1069, 0.6865, 0.1069, 0.6885, 0.08921, 0.6885, 0.08921, 0.6865, 0.172, 0.662, 0.2115, 0.662, 0.2156, 0.6665, 0.2156, 0.7125, 0.2115, 0.7166, 0.172, 0.7166, 0.1679, 0.7125, 0.1679, 0.6665, 0.2146, 0.6886, 0.2146, 0.7238, 0.2085, 0.7299, 0.158, 0.7299, 0.1519, 0.7238, 0.1519, 0.6886, 0.1519, 0.6475, 0.2146, 0.6475])
me_cube.materials.append(mat_material)
me_cube.use_remesh_preserve_volume = False
me_cube.use_remesh_preserve_attributes = False
me_cube.use_mirror_vertex_groups = False
me_cube.update()

# ---- objects
ob_camera = bpy.data.objects.new('Camera', cam_camera)
ob_cube = bpy.data.objects.new('Cube', me_cube)
ob_lamp = bpy.data.objects.new('Lamp', light_lamp)

# ---- transforms, parenting, visibility, modifiers, constraints
ob_camera.location = (7.481, -6.508, 5.344)
ob_camera.rotation_euler = (1.109, 0.01082, 0.8149)
ob_camera.lock_rotations_4d = False
ob_camera.empty_display_type = 'ARROWS'
ob_camera.color = (0.0, 0.0, 0.0, 0.0)
ob_camera.display_type = 'WIRE'
ob_camera.lineart.crease_threshold = 0.0
ob_cube.location = (0.0, 0.0, 0.0)
ob_cube.lock_rotations_4d = False
ob_cube.empty_display_type = 'ARROWS'
ob_cube.lineart.crease_threshold = 0.0
ob_lamp.location = (-16.31, -7.612, 5.904)
ob_lamp.rotation_euler = (0.9788, -0.002034, 0.7384)
ob_lamp.lock_rotations_4d = False
ob_lamp.empty_display_type = 'ARROWS'
ob_lamp.color = (0.0, 0.0, 0.0, 0.0)
ob_lamp.lineart.crease_threshold = 0.0

# ---- collection membership
col_collection_1.objects.link(ob_camera)
col_collection_2.objects.link(ob_cube)
col_collection_2.objects.link(ob_lamp)

# ---- scene / render settings (as saved in the file)
scene.camera = ob_cube
scene.frame_start = 1; scene.frame_end = 250; scene.frame_set(1)
scene.render.engine = 'BLENDER_EEVEE_NEXT'
scene.render.resolution_percentage = 50
scene.render.dither_intensity = 0.0
scene.cycles.use_denoising = False
scene.cycles.samples = 128
scene.cycles.sampling_pattern = 'TABULATED_SOBOL'
scene.cycles.light_sampling_threshold = 0.0
scene.cycles.use_adaptive_sampling = False
scene.cycles.use_light_tree = False
scene.cycles.blur_glossy = 0.0
scene.cycles.sample_clamp_indirect = 0.0
scene.view_settings.view_transform = 'Standard'
bpy.context.view_layer.update()

# ---- added for rendering (the .blend has no active camera): camera
cam_auto = bpy.data.cameras.new('AutoCamera')
cam_auto.lens = 50.0
cam_auto.sensor_width = 36.0
cam_auto.clip_end = 1000.0
ob_auto_camera = bpy.data.objects.new('AutoCamera', cam_auto)
scene.collection.objects.link(ob_auto_camera)
ob_auto_camera.location = (46.3596, -38.6213, 32.6995)
ob_auto_camera.rotation_euler = (1.09748, -7.21219e-08, 0.694738)
scene.camera = ob_auto_camera
bpy.context.view_layer.update()
